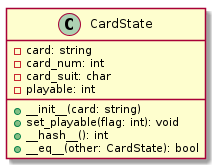

The diagram above was rendered by PlantUML. Its source (embedded in the PNG):
@startuml
class CardState {
    -card: string
    -card_num: int
    -card_suit: char
    -playable: int
    +__init__(card: string)
    +set_playable(flag: int): void
    +__hash__(): int
    +__eq__(other: CardState): bool
}
@enduml